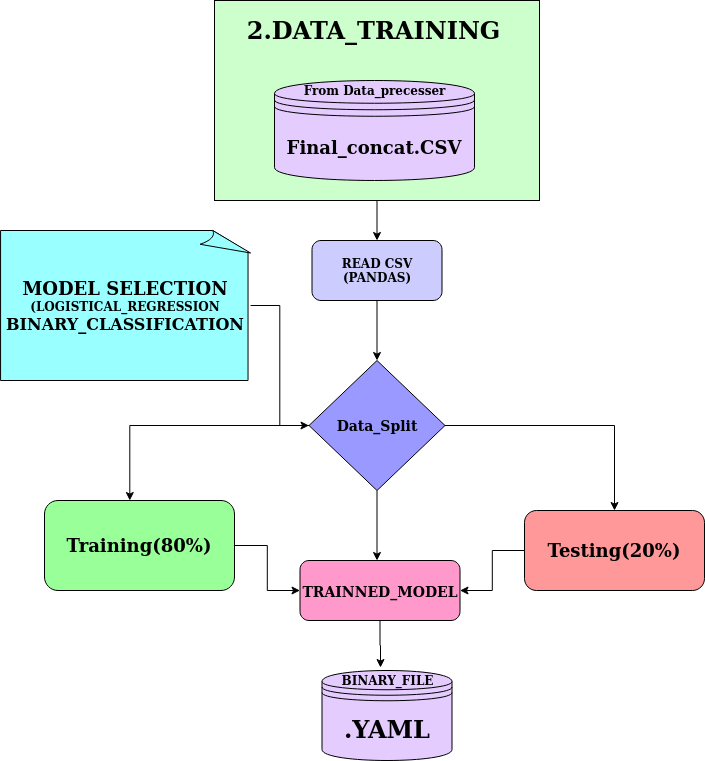

The diagram above was exported from draw.io. Its source (the exported page's mxGraphModel, read from the mxfile embedded in the PNG):
<mxGraphModel dx="1189" dy="529" grid="1" gridSize="10" guides="1" tooltips="1" connect="1" arrows="1" fold="1" page="1" pageScale="1" pageWidth="850" pageHeight="1100" math="0" shadow="0">
  <root>
    <mxCell id="0" />
    <mxCell id="1" parent="0" />
    <mxCell id="tW3Rve2Q77gOSq3L6mIk-77" style="edgeStyle=orthogonalEdgeStyle;rounded=0;orthogonalLoop=1;jettySize=auto;html=1;" edge="1" parent="1" source="tW3Rve2Q77gOSq3L6mIk-69">
      <mxGeometry relative="1" as="geometry">
        <mxPoint x="442.5" y="690" as="targetPoint" />
      </mxGeometry>
    </mxCell>
    <mxCell id="tW3Rve2Q77gOSq3L6mIk-69" value="" style="rounded=0;whiteSpace=wrap;html=1;fillColor=#CCFFCC;" vertex="1" parent="1">
      <mxGeometry x="280" y="450" width="325" height="200" as="geometry" />
    </mxCell>
    <mxCell id="tW3Rve2Q77gOSq3L6mIk-117" style="edgeStyle=orthogonalEdgeStyle;rounded=0;orthogonalLoop=1;jettySize=auto;html=1;entryX=1;entryY=0.5;entryDx=0;entryDy=0;" edge="1" parent="1" source="tW3Rve2Q77gOSq3L6mIk-5" target="tW3Rve2Q77gOSq3L6mIk-95">
      <mxGeometry relative="1" as="geometry" />
    </mxCell>
    <mxCell id="tW3Rve2Q77gOSq3L6mIk-5" value="&lt;font style=&quot;font-size: 18px&quot;&gt;&lt;b&gt;Testing(20%)&lt;/b&gt;&lt;/font&gt;" style="rounded=1;whiteSpace=wrap;html=1;fontSize=12;glass=0;strokeWidth=1;shadow=0;fillColor=#FF9999;" vertex="1" parent="1">
      <mxGeometry x="590" y="960" width="180" height="80" as="geometry" />
    </mxCell>
    <mxCell id="tW3Rve2Q77gOSq3L6mIk-118" style="edgeStyle=orthogonalEdgeStyle;rounded=0;orthogonalLoop=1;jettySize=auto;html=1;entryX=0;entryY=0.5;entryDx=0;entryDy=0;" edge="1" parent="1" source="tW3Rve2Q77gOSq3L6mIk-44" target="tW3Rve2Q77gOSq3L6mIk-95">
      <mxGeometry relative="1" as="geometry" />
    </mxCell>
    <mxCell id="tW3Rve2Q77gOSq3L6mIk-44" value="&lt;font style=&quot;font-size: 18px&quot;&gt;&lt;b&gt;Training(80%)&lt;/b&gt;&lt;/font&gt;" style="rounded=1;whiteSpace=wrap;html=1;fontSize=12;glass=0;strokeWidth=1;shadow=0;fillColor=#99FF99;" vertex="1" parent="1">
      <mxGeometry x="110" y="950" width="190" height="90" as="geometry" />
    </mxCell>
    <mxCell id="tW3Rve2Q77gOSq3L6mIk-65" value="&lt;font style=&quot;font-size: 18px&quot;&gt;&lt;b&gt;Final_concat.CSV&lt;/b&gt;&lt;/font&gt;" style="shape=datastore;whiteSpace=wrap;html=1;fillColor=#E5CCFF;" vertex="1" parent="1">
      <mxGeometry x="340" y="530" width="200" height="100" as="geometry" />
    </mxCell>
    <mxCell id="tW3Rve2Q77gOSq3L6mIk-66" value="&lt;b&gt;From Data_precesser&lt;/b&gt;" style="text;html=1;align=center;verticalAlign=middle;resizable=0;points=[];autosize=1;" vertex="1" parent="1">
      <mxGeometry x="360" y="530" width="160" height="20" as="geometry" />
    </mxCell>
    <mxCell id="tW3Rve2Q77gOSq3L6mIk-67" value="&lt;b&gt;&lt;font style=&quot;font-size: 24px&quot;&gt;&lt;b&gt;&lt;font style=&quot;font-size: 24px&quot;&gt;2.&lt;/font&gt;&lt;/b&gt;DATA_TRAINING &lt;/font&gt;&lt;/b&gt;" style="text;html=1;align=center;verticalAlign=middle;resizable=0;points=[];autosize=1;" vertex="1" parent="1">
      <mxGeometry x="304" y="470" width="270" height="20" as="geometry" />
    </mxCell>
    <mxCell id="tW3Rve2Q77gOSq3L6mIk-70" style="edgeStyle=orthogonalEdgeStyle;rounded=0;orthogonalLoop=1;jettySize=auto;html=1;exitX=0.5;exitY=1;exitDx=0;exitDy=0;" edge="1" parent="1" source="tW3Rve2Q77gOSq3L6mIk-69" target="tW3Rve2Q77gOSq3L6mIk-69">
      <mxGeometry relative="1" as="geometry" />
    </mxCell>
    <mxCell id="tW3Rve2Q77gOSq3L6mIk-102" style="edgeStyle=orthogonalEdgeStyle;rounded=0;orthogonalLoop=1;jettySize=auto;html=1;" edge="1" parent="1" source="tW3Rve2Q77gOSq3L6mIk-78" target="tW3Rve2Q77gOSq3L6mIk-83">
      <mxGeometry relative="1" as="geometry" />
    </mxCell>
    <mxCell id="tW3Rve2Q77gOSq3L6mIk-78" value="&lt;div&gt;&lt;b&gt;&lt;font style=&quot;font-size: 18px&quot;&gt;MODEL SELECTION&lt;/font&gt;&lt;/b&gt;&lt;/div&gt;&lt;div&gt;&lt;b&gt;&lt;font style=&quot;font-size: 12px&quot; size=&quot;3&quot;&gt;(LOGISTICAL_REGRESSION&lt;/font&gt;&lt;/b&gt;&lt;/div&gt;&lt;div&gt;&lt;b&gt;&lt;font size=&quot;3&quot;&gt;BINARY_CLASSIFICATION&lt;br&gt;&lt;/font&gt;&lt;/b&gt;&lt;/div&gt;" style="whiteSpace=wrap;html=1;shape=mxgraph.basic.document;fillColor=#99FFFF;" vertex="1" parent="1">
      <mxGeometry x="66.07" y="680" width="250" height="150" as="geometry" />
    </mxCell>
    <mxCell id="tW3Rve2Q77gOSq3L6mIk-100" style="edgeStyle=orthogonalEdgeStyle;rounded=0;orthogonalLoop=1;jettySize=auto;html=1;" edge="1" parent="1" source="tW3Rve2Q77gOSq3L6mIk-80">
      <mxGeometry relative="1" as="geometry">
        <mxPoint x="442.5" y="810" as="targetPoint" />
      </mxGeometry>
    </mxCell>
    <mxCell id="tW3Rve2Q77gOSq3L6mIk-80" value="&lt;b&gt;READ CSV (PANDAS)&lt;/b&gt;" style="rounded=1;whiteSpace=wrap;html=1;fillColor=#CCCCFF;" vertex="1" parent="1">
      <mxGeometry x="377.5" y="690" width="130" height="60" as="geometry" />
    </mxCell>
    <mxCell id="tW3Rve2Q77gOSq3L6mIk-86" style="edgeStyle=orthogonalEdgeStyle;rounded=0;orthogonalLoop=1;jettySize=auto;html=1;entryX=0.449;entryY=0;entryDx=0;entryDy=0;entryPerimeter=0;" edge="1" parent="1" source="tW3Rve2Q77gOSq3L6mIk-83" target="tW3Rve2Q77gOSq3L6mIk-44">
      <mxGeometry relative="1" as="geometry" />
    </mxCell>
    <mxCell id="tW3Rve2Q77gOSq3L6mIk-87" style="edgeStyle=orthogonalEdgeStyle;rounded=0;orthogonalLoop=1;jettySize=auto;html=1;entryX=0.5;entryY=0;entryDx=0;entryDy=0;" edge="1" parent="1" source="tW3Rve2Q77gOSq3L6mIk-83" target="tW3Rve2Q77gOSq3L6mIk-5">
      <mxGeometry relative="1" as="geometry" />
    </mxCell>
    <mxCell id="tW3Rve2Q77gOSq3L6mIk-120" style="edgeStyle=orthogonalEdgeStyle;rounded=0;orthogonalLoop=1;jettySize=auto;html=1;" edge="1" parent="1" source="tW3Rve2Q77gOSq3L6mIk-83">
      <mxGeometry relative="1" as="geometry">
        <mxPoint x="442.5" y="1010" as="targetPoint" />
      </mxGeometry>
    </mxCell>
    <mxCell id="tW3Rve2Q77gOSq3L6mIk-83" value="&lt;b&gt;&lt;font style=&quot;font-size: 14px&quot;&gt;Data_Split&lt;/font&gt;&lt;/b&gt;" style="rhombus;whiteSpace=wrap;html=1;fillColor=#9999FF;" vertex="1" parent="1">
      <mxGeometry x="374.5" y="810" width="136" height="130" as="geometry" />
    </mxCell>
    <mxCell id="tW3Rve2Q77gOSq3L6mIk-121" style="edgeStyle=orthogonalEdgeStyle;rounded=0;orthogonalLoop=1;jettySize=auto;html=1;entryX=0.45;entryY=-0.033;entryDx=0;entryDy=0;entryPerimeter=0;" edge="1" parent="1" source="tW3Rve2Q77gOSq3L6mIk-95" target="tW3Rve2Q77gOSq3L6mIk-97">
      <mxGeometry relative="1" as="geometry" />
    </mxCell>
    <mxCell id="tW3Rve2Q77gOSq3L6mIk-95" value="&lt;font style=&quot;font-size: 18px&quot;&gt;&lt;b&gt;&lt;font style=&quot;font-size: 14px&quot;&gt;TRAINNED_MODEL&lt;/font&gt;&lt;/b&gt;&lt;/font&gt;" style="rounded=1;whiteSpace=wrap;html=1;fillColor=#FF99CC;" vertex="1" parent="1">
      <mxGeometry x="365.5" y="1010" width="160" height="60" as="geometry" />
    </mxCell>
    <mxCell id="tW3Rve2Q77gOSq3L6mIk-97" value="&lt;b&gt;&lt;font style=&quot;font-size: 24px&quot;&gt;.YAML&lt;/font&gt;&lt;/b&gt;" style="shape=datastore;whiteSpace=wrap;html=1;fillColor=#E5CCFF;" vertex="1" parent="1">
      <mxGeometry x="387.5" y="1120" width="130" height="90" as="geometry" />
    </mxCell>
    <mxCell id="tW3Rve2Q77gOSq3L6mIk-111" value="&lt;b&gt;BINARY_FILE&lt;/b&gt;" style="text;html=1;align=center;verticalAlign=middle;resizable=0;points=[];autosize=1;" vertex="1" parent="1">
      <mxGeometry x="397.5" y="1120" width="110" height="20" as="geometry" />
    </mxCell>
  </root>
</mxGraphModel>